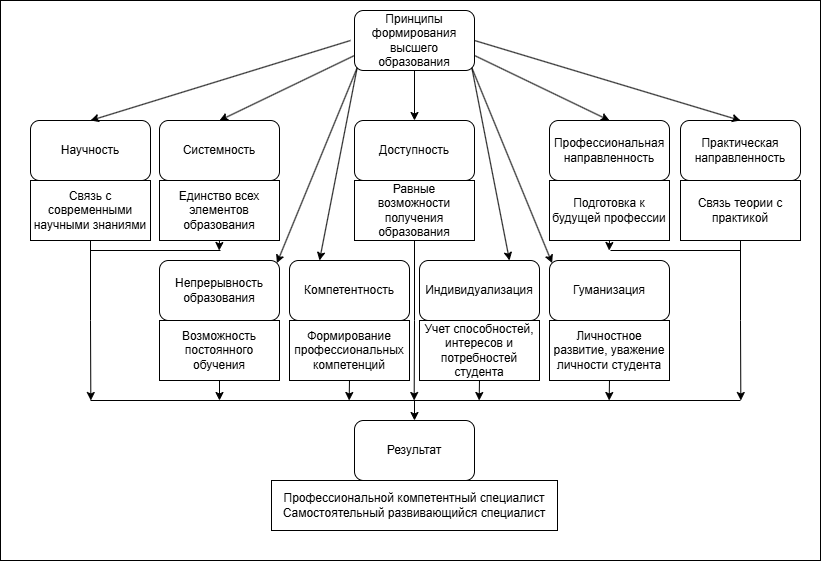

The diagram above was exported from draw.io. Its source (the exported page's mxGraphModel, read from the mxfile embedded in the PNG):
<mxGraphModel dx="1033" dy="582" grid="1" gridSize="10" guides="1" tooltips="1" connect="1" arrows="1" fold="1" page="1" pageScale="1" pageWidth="827" pageHeight="1169" math="0" shadow="0">
  <root>
    <mxCell id="0" />
    <mxCell id="1" parent="0" />
    <mxCell id="HsRA-CMxmfh-v5OvSPvJ-55" parent="1" style="rounded=0;whiteSpace=wrap;html=1;" value="" vertex="1">
      <mxGeometry height="560" width="820" as="geometry" />
    </mxCell>
    <mxCell id="HsRA-CMxmfh-v5OvSPvJ-1" parent="1" style="rounded=1;whiteSpace=wrap;html=1;roundedPerimeter=1;" value="Принципы формирования высшего образования" vertex="1">
      <mxGeometry height="60" width="120" x="354" y="10" as="geometry" />
    </mxCell>
    <mxCell id="HsRA-CMxmfh-v5OvSPvJ-3" parent="1" style="rounded=1;whiteSpace=wrap;html=1;roundedPerimeter=1;" value="Научность" vertex="1">
      <mxGeometry height="60" width="120" x="30" y="120" as="geometry" />
    </mxCell>
    <mxCell id="HsRA-CMxmfh-v5OvSPvJ-4" parent="1" style="rounded=1;whiteSpace=wrap;html=1;roundedPerimeter=1;" value="Системность" vertex="1">
      <mxGeometry height="60" width="120" x="159" y="120" as="geometry" />
    </mxCell>
    <mxCell id="HsRA-CMxmfh-v5OvSPvJ-5" parent="1" style="rounded=1;whiteSpace=wrap;html=1;roundedPerimeter=1;" value="Доступность" vertex="1">
      <mxGeometry height="60" width="120" x="354" y="120" as="geometry" />
    </mxCell>
    <mxCell id="HsRA-CMxmfh-v5OvSPvJ-6" parent="1" style="rounded=1;whiteSpace=wrap;html=1;roundedPerimeter=1;" value="Профессиональная направленность" vertex="1">
      <mxGeometry height="60" width="120" x="549" y="120" as="geometry" />
    </mxCell>
    <mxCell id="HsRA-CMxmfh-v5OvSPvJ-7" parent="1" style="rounded=1;whiteSpace=wrap;html=1;roundedPerimeter=1;" value="Практическая направленность" vertex="1">
      <mxGeometry height="60" width="120" x="680" y="120" as="geometry" />
    </mxCell>
    <mxCell id="HsRA-CMxmfh-v5OvSPvJ-8" parent="1" style="rounded=1;whiteSpace=wrap;html=1;roundedPerimeter=1;" value="Непрерывность образования" vertex="1">
      <mxGeometry height="60" width="120" x="159" y="260" as="geometry" />
    </mxCell>
    <mxCell id="HsRA-CMxmfh-v5OvSPvJ-9" parent="1" style="rounded=1;whiteSpace=wrap;html=1;roundedPerimeter=1;" value="Компетентность" vertex="1">
      <mxGeometry height="60" width="120" x="289" y="260" as="geometry" />
    </mxCell>
    <mxCell id="HsRA-CMxmfh-v5OvSPvJ-10" parent="1" style="rounded=1;whiteSpace=wrap;html=1;roundedPerimeter=1;" value="Индивидуализация" vertex="1">
      <mxGeometry height="60" width="120" x="419" y="260" as="geometry" />
    </mxCell>
    <mxCell id="HsRA-CMxmfh-v5OvSPvJ-11" parent="1" style="rounded=1;whiteSpace=wrap;html=1;roundedPerimeter=1;" value="Гуманизация" vertex="1">
      <mxGeometry height="60" width="120" x="549" y="260" as="geometry" />
    </mxCell>
    <mxCell id="HsRA-CMxmfh-v5OvSPvJ-12" parent="1" style="rounded=1;whiteSpace=wrap;html=1;roundedPerimeter=1;" value="Результат" vertex="1">
      <mxGeometry height="60" width="120" x="354" y="420" as="geometry" />
    </mxCell>
    <mxCell id="HsRA-CMxmfh-v5OvSPvJ-47" edge="1" parent="1" source="HsRA-CMxmfh-v5OvSPvJ-13" style="edgeStyle=orthogonalEdgeStyle;rounded=0;orthogonalLoop=1;jettySize=auto;html=1;exitX=0.5;exitY=1;exitDx=0;exitDy=0;">
      <mxGeometry relative="1" as="geometry">
        <mxPoint x="90.33333333333348" y="399.9999999999999" as="targetPoint" />
      </mxGeometry>
    </mxCell>
    <mxCell id="HsRA-CMxmfh-v5OvSPvJ-13" parent="1" style="rounded=0;whiteSpace=wrap;html=1;" value="Связь с современными научными знаниями" vertex="1">
      <mxGeometry height="60" width="120" x="30" y="180" as="geometry" />
    </mxCell>
    <mxCell id="HsRA-CMxmfh-v5OvSPvJ-50" edge="1" parent="1" source="HsRA-CMxmfh-v5OvSPvJ-15" style="edgeStyle=orthogonalEdgeStyle;rounded=0;orthogonalLoop=1;jettySize=auto;html=1;exitX=0.5;exitY=1;exitDx=0;exitDy=0;">
      <mxGeometry relative="1" as="geometry">
        <mxPoint x="218.66666666666674" y="250" as="targetPoint" />
      </mxGeometry>
    </mxCell>
    <mxCell id="HsRA-CMxmfh-v5OvSPvJ-15" parent="1" style="rounded=0;whiteSpace=wrap;html=1;" value="Единство всех элементов образования" vertex="1">
      <mxGeometry height="60" width="120" x="159" y="180" as="geometry" />
    </mxCell>
    <mxCell id="HsRA-CMxmfh-v5OvSPvJ-46" edge="1" parent="1" source="HsRA-CMxmfh-v5OvSPvJ-16" style="edgeStyle=orthogonalEdgeStyle;rounded=0;orthogonalLoop=1;jettySize=auto;html=1;exitX=0.5;exitY=1;exitDx=0;exitDy=0;">
      <mxGeometry relative="1" as="geometry">
        <mxPoint x="413.66666666666674" y="399.9999999999999" as="targetPoint" />
      </mxGeometry>
    </mxCell>
    <mxCell id="HsRA-CMxmfh-v5OvSPvJ-16" parent="1" style="rounded=0;whiteSpace=wrap;html=1;" value="Равные возможности получения образования" vertex="1">
      <mxGeometry height="60" width="120" x="354" y="180" as="geometry" />
    </mxCell>
    <mxCell id="HsRA-CMxmfh-v5OvSPvJ-53" edge="1" parent="1" source="HsRA-CMxmfh-v5OvSPvJ-17" style="edgeStyle=orthogonalEdgeStyle;rounded=0;orthogonalLoop=1;jettySize=auto;html=1;exitX=0.5;exitY=1;exitDx=0;exitDy=0;">
      <mxGeometry relative="1" as="geometry">
        <mxPoint x="608.6666666666667" y="250" as="targetPoint" />
      </mxGeometry>
    </mxCell>
    <mxCell id="HsRA-CMxmfh-v5OvSPvJ-17" parent="1" style="rounded=0;whiteSpace=wrap;html=1;" value="Подготовка к будущей профессии" vertex="1">
      <mxGeometry height="60" width="120" x="549" y="180" as="geometry" />
    </mxCell>
    <mxCell id="HsRA-CMxmfh-v5OvSPvJ-48" edge="1" parent="1" source="HsRA-CMxmfh-v5OvSPvJ-18" style="edgeStyle=orthogonalEdgeStyle;rounded=0;orthogonalLoop=1;jettySize=auto;html=1;exitX=0.5;exitY=1;exitDx=0;exitDy=0;">
      <mxGeometry relative="1" as="geometry">
        <mxPoint x="740.3333333333335" y="399.9999999999999" as="targetPoint" />
      </mxGeometry>
    </mxCell>
    <mxCell id="HsRA-CMxmfh-v5OvSPvJ-18" parent="1" style="rounded=0;whiteSpace=wrap;html=1;" value="Связь теории с практикой" vertex="1">
      <mxGeometry height="60" width="120" x="680" y="180" as="geometry" />
    </mxCell>
    <mxCell id="HsRA-CMxmfh-v5OvSPvJ-20" edge="1" parent="1" style="endArrow=classic;html=1;rounded=0;entryX=0.5;entryY=0;entryDx=0;entryDy=0;" target="HsRA-CMxmfh-v5OvSPvJ-3" value="">
      <mxGeometry height="50" relative="1" width="50" as="geometry">
        <mxPoint x="350" y="40" as="sourcePoint" />
        <mxPoint x="270" y="40" as="targetPoint" />
      </mxGeometry>
    </mxCell>
    <mxCell id="HsRA-CMxmfh-v5OvSPvJ-21" edge="1" parent="1" source="HsRA-CMxmfh-v5OvSPvJ-1" style="endArrow=classic;html=1;rounded=0;exitX=0;exitY=0.75;exitDx=0;exitDy=0;entryX=0.5;entryY=0;entryDx=0;entryDy=0;" target="HsRA-CMxmfh-v5OvSPvJ-4" value="">
      <mxGeometry height="50" relative="1" width="50" as="geometry">
        <mxPoint x="490" y="90" as="sourcePoint" />
        <mxPoint x="540" y="40" as="targetPoint" />
      </mxGeometry>
    </mxCell>
    <mxCell id="HsRA-CMxmfh-v5OvSPvJ-22" edge="1" parent="1" source="HsRA-CMxmfh-v5OvSPvJ-1" style="endArrow=classic;html=1;rounded=0;exitX=0.5;exitY=1;exitDx=0;exitDy=0;entryX=0.5;entryY=0;entryDx=0;entryDy=0;" target="HsRA-CMxmfh-v5OvSPvJ-5" value="">
      <mxGeometry height="50" relative="1" width="50" as="geometry">
        <mxPoint x="500" y="100" as="sourcePoint" />
        <mxPoint x="550" y="50" as="targetPoint" />
      </mxGeometry>
    </mxCell>
    <mxCell id="HsRA-CMxmfh-v5OvSPvJ-23" edge="1" parent="1" source="HsRA-CMxmfh-v5OvSPvJ-1" style="endArrow=classic;html=1;rounded=0;exitX=1;exitY=0.75;exitDx=0;exitDy=0;entryX=0.5;entryY=0;entryDx=0;entryDy=0;" target="HsRA-CMxmfh-v5OvSPvJ-6" value="">
      <mxGeometry height="50" relative="1" width="50" as="geometry">
        <mxPoint x="530" y="90" as="sourcePoint" />
        <mxPoint x="580" y="40" as="targetPoint" />
      </mxGeometry>
    </mxCell>
    <mxCell id="HsRA-CMxmfh-v5OvSPvJ-24" edge="1" parent="1" source="HsRA-CMxmfh-v5OvSPvJ-1" style="endArrow=classic;html=1;rounded=0;exitX=1;exitY=0.5;exitDx=0;exitDy=0;entryX=0.5;entryY=0;entryDx=0;entryDy=0;" target="HsRA-CMxmfh-v5OvSPvJ-7" value="">
      <mxGeometry height="50" relative="1" width="50" as="geometry">
        <mxPoint x="550" y="100" as="sourcePoint" />
        <mxPoint x="600" y="50" as="targetPoint" />
      </mxGeometry>
    </mxCell>
    <mxCell id="HsRA-CMxmfh-v5OvSPvJ-25" parent="1" style="rounded=0;whiteSpace=wrap;html=1;" value="Возможность постоянного обучения" vertex="1">
      <mxGeometry height="60" width="120" x="159" y="320" as="geometry" />
    </mxCell>
    <mxCell id="HsRA-CMxmfh-v5OvSPvJ-43" edge="1" parent="1" source="HsRA-CMxmfh-v5OvSPvJ-26" style="edgeStyle=orthogonalEdgeStyle;rounded=0;orthogonalLoop=1;jettySize=auto;html=1;exitX=0.5;exitY=1;exitDx=0;exitDy=0;">
      <mxGeometry relative="1" as="geometry">
        <mxPoint x="348.66666666666674" y="399.9999999999999" as="targetPoint" />
      </mxGeometry>
    </mxCell>
    <mxCell id="HsRA-CMxmfh-v5OvSPvJ-26" parent="1" style="rounded=0;whiteSpace=wrap;html=1;" value="Формирование профессиональных компетенций" vertex="1">
      <mxGeometry height="60" width="120" x="289" y="320" as="geometry" />
    </mxCell>
    <mxCell id="HsRA-CMxmfh-v5OvSPvJ-42" edge="1" parent="1" source="HsRA-CMxmfh-v5OvSPvJ-27" style="edgeStyle=orthogonalEdgeStyle;rounded=0;orthogonalLoop=1;jettySize=auto;html=1;exitX=0.5;exitY=1;exitDx=0;exitDy=0;">
      <mxGeometry relative="1" as="geometry">
        <mxPoint x="478.66666666666674" y="399.9999999999999" as="targetPoint" />
      </mxGeometry>
    </mxCell>
    <mxCell id="HsRA-CMxmfh-v5OvSPvJ-27" parent="1" style="rounded=0;whiteSpace=wrap;html=1;" value="Учет способностей, интересов и потребностей студента" vertex="1">
      <mxGeometry height="60" width="120" x="419" y="320" as="geometry" />
    </mxCell>
    <mxCell id="HsRA-CMxmfh-v5OvSPvJ-44" edge="1" parent="1" source="HsRA-CMxmfh-v5OvSPvJ-28" style="edgeStyle=orthogonalEdgeStyle;rounded=0;orthogonalLoop=1;jettySize=auto;html=1;exitX=0.5;exitY=1;exitDx=0;exitDy=0;">
      <mxGeometry relative="1" as="geometry">
        <mxPoint x="608.6666666666667" y="399.9999999999999" as="targetPoint" />
      </mxGeometry>
    </mxCell>
    <mxCell id="HsRA-CMxmfh-v5OvSPvJ-28" parent="1" style="rounded=0;whiteSpace=wrap;html=1;" value="Личностное развитие, уважение личности студента" vertex="1">
      <mxGeometry height="60" width="120" x="549" y="320" as="geometry" />
    </mxCell>
    <mxCell id="HsRA-CMxmfh-v5OvSPvJ-29" parent="1" style="rounded=0;whiteSpace=wrap;html=1;" value="Профессиональной компетентный специалист&lt;div&gt;Самостоятельный развивающийся специалист&lt;/div&gt;" vertex="1">
      <mxGeometry height="50" width="286" x="271" y="480" as="geometry" />
    </mxCell>
    <mxCell id="HsRA-CMxmfh-v5OvSPvJ-30" edge="1" parent="1" source="HsRA-CMxmfh-v5OvSPvJ-1" style="endArrow=classic;html=1;rounded=0;exitX=0;exitY=1;exitDx=0;exitDy=0;entryX=1;entryY=0;entryDx=0;entryDy=0;" target="HsRA-CMxmfh-v5OvSPvJ-8" value="">
      <mxGeometry height="50" relative="1" width="50" as="geometry">
        <mxPoint x="354" y="67.36" as="sourcePoint" />
        <mxPoint x="246.3639610306791" y="319.99603896932103" as="targetPoint" />
      </mxGeometry>
    </mxCell>
    <mxCell id="HsRA-CMxmfh-v5OvSPvJ-31" edge="1" parent="1" source="HsRA-CMxmfh-v5OvSPvJ-1" style="endArrow=classic;html=1;rounded=0;exitX=1;exitY=1;exitDx=0;exitDy=0;entryX=0;entryY=0;entryDx=0;entryDy=0;" target="HsRA-CMxmfh-v5OvSPvJ-11" value="">
      <mxGeometry height="50" relative="1" width="50" as="geometry">
        <mxPoint x="570" y="290" as="sourcePoint" />
        <mxPoint x="620" y="240" as="targetPoint" />
      </mxGeometry>
    </mxCell>
    <mxCell id="HsRA-CMxmfh-v5OvSPvJ-32" edge="1" parent="1" source="HsRA-CMxmfh-v5OvSPvJ-1" style="endArrow=classic;html=1;rounded=0;exitX=0;exitY=1;exitDx=0;exitDy=0;entryX=0.25;entryY=0;entryDx=0;entryDy=0;" target="HsRA-CMxmfh-v5OvSPvJ-9" value="">
      <mxGeometry height="50" relative="1" width="50" as="geometry">
        <mxPoint x="570" y="290" as="sourcePoint" />
        <mxPoint x="620" y="240" as="targetPoint" />
      </mxGeometry>
    </mxCell>
    <mxCell id="HsRA-CMxmfh-v5OvSPvJ-33" edge="1" parent="1" source="HsRA-CMxmfh-v5OvSPvJ-1" style="endArrow=classic;html=1;rounded=0;exitX=1;exitY=1;exitDx=0;exitDy=0;entryX=0.75;entryY=0;entryDx=0;entryDy=0;" target="HsRA-CMxmfh-v5OvSPvJ-10" value="">
      <mxGeometry height="50" relative="1" width="50" as="geometry">
        <mxPoint x="570" y="290" as="sourcePoint" />
        <mxPoint x="620" y="240" as="targetPoint" />
      </mxGeometry>
    </mxCell>
    <mxCell id="HsRA-CMxmfh-v5OvSPvJ-35" edge="1" parent="1" style="endArrow=classic;html=1;rounded=0;entryX=0.5;entryY=0;entryDx=0;entryDy=0;" target="HsRA-CMxmfh-v5OvSPvJ-12" value="">
      <mxGeometry height="50" relative="1" width="50" as="geometry">
        <mxPoint x="414" y="400" as="sourcePoint" />
        <mxPoint x="580" y="310" as="targetPoint" />
      </mxGeometry>
    </mxCell>
    <mxCell id="HsRA-CMxmfh-v5OvSPvJ-38" edge="1" parent="1" style="endArrow=none;html=1;rounded=0;" value="">
      <mxGeometry height="50" relative="1" width="50" as="geometry">
        <mxPoint x="90" y="400" as="sourcePoint" />
        <mxPoint x="740" y="400" as="targetPoint" />
      </mxGeometry>
    </mxCell>
    <mxCell id="HsRA-CMxmfh-v5OvSPvJ-39" edge="1" parent="1" source="HsRA-CMxmfh-v5OvSPvJ-25" style="endArrow=classic;html=1;rounded=0;exitX=0.5;exitY=1;exitDx=0;exitDy=0;" value="">
      <mxGeometry height="50" relative="1" width="50" as="geometry">
        <mxPoint x="470" y="380" as="sourcePoint" />
        <mxPoint x="219" y="400" as="targetPoint" />
      </mxGeometry>
    </mxCell>
    <mxCell id="HsRA-CMxmfh-v5OvSPvJ-49" edge="1" parent="1" style="endArrow=none;html=1;rounded=0;" value="">
      <mxGeometry height="50" relative="1" width="50" as="geometry">
        <mxPoint x="90" y="250" as="sourcePoint" />
        <mxPoint x="220" y="250" as="targetPoint" />
      </mxGeometry>
    </mxCell>
    <mxCell id="HsRA-CMxmfh-v5OvSPvJ-51" edge="1" parent="1" style="endArrow=none;html=1;rounded=0;" value="">
      <mxGeometry height="50" relative="1" width="50" as="geometry">
        <mxPoint x="610" y="250" as="sourcePoint" />
        <mxPoint x="740" y="250" as="targetPoint" />
      </mxGeometry>
    </mxCell>
  </root>
</mxGraphModel>